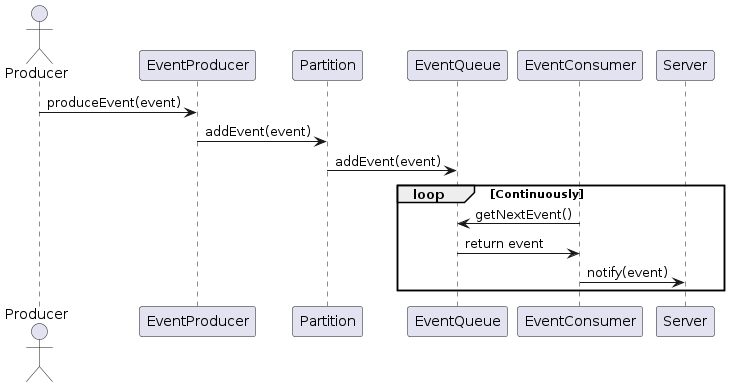

The diagram above was rendered by PlantUML. Its source (embedded in the PNG):
@startuml
actor Producer

Producer -> EventProducer: produceEvent(event)
EventProducer -> Partition: addEvent(event)
Partition -> EventQueue: addEvent(event)

loop Continuously
  EventConsumer -> EventQueue: getNextEvent()
  EventQueue -> EventConsumer: return event
  EventConsumer -> Server: notify(event)
end
@enduml